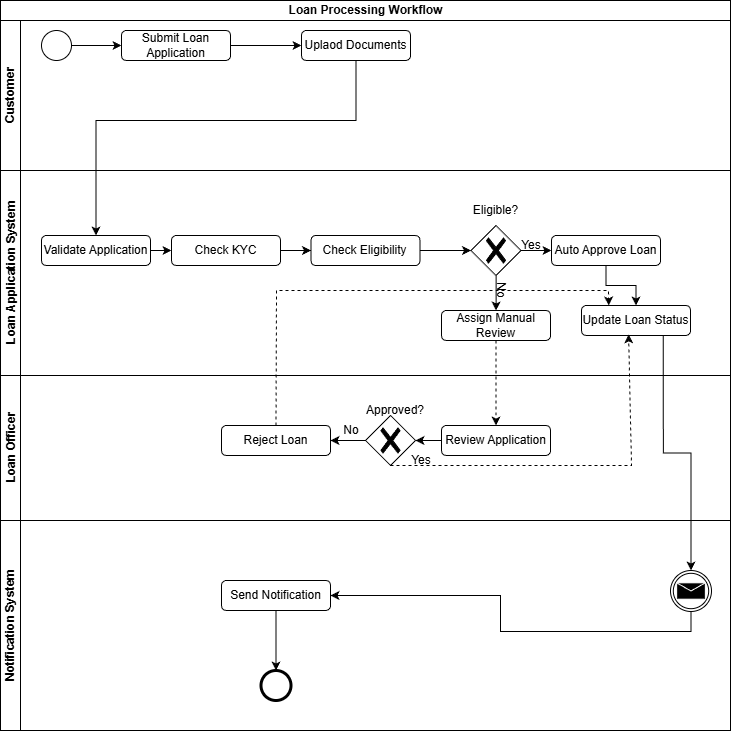

The diagram above was exported from draw.io. Its source (the exported page's mxGraphModel, read from the mxfile embedded in the PNG):
<mxGraphModel dx="1310" dy="752" grid="1" gridSize="10" guides="1" tooltips="1" connect="1" arrows="1" fold="1" page="1" pageScale="1" pageWidth="827" pageHeight="1169" background="#ffffff" math="0" shadow="0">
  <root>
    <mxCell id="0" />
    <mxCell id="1" parent="0" />
    <mxCell id="f740mB9eNd5jnDnpWe7H-1" parent="1" style="swimlane;childLayout=stackLayout;resizeParent=1;resizeParentMax=0;horizontal=1;startSize=20;horizontalStack=0;html=1;" value="Loan Processing Workflow" vertex="1">
      <mxGeometry height="520" width="730" x="49" y="60" as="geometry" />
    </mxCell>
    <mxCell id="f740mB9eNd5jnDnpWe7H-2" parent="f740mB9eNd5jnDnpWe7H-1" style="swimlane;startSize=20;horizontal=0;html=1;" value="Customer" vertex="1">
      <mxGeometry height="150" width="730" y="20" as="geometry" />
    </mxCell>
    <mxCell id="f740mB9eNd5jnDnpWe7H-12" edge="1" parent="f740mB9eNd5jnDnpWe7H-2" source="f740mB9eNd5jnDnpWe7H-10" style="edgeStyle=orthogonalEdgeStyle;rounded=0;orthogonalLoop=1;jettySize=auto;html=1;" target="f740mB9eNd5jnDnpWe7H-11" value="">
      <mxGeometry relative="1" as="geometry" />
    </mxCell>
    <mxCell id="f740mB9eNd5jnDnpWe7H-10" parent="f740mB9eNd5jnDnpWe7H-2" style="rounded=1;whiteSpace=wrap;html=1;" value="Submit Loan Application" vertex="1">
      <mxGeometry height="30" width="109" x="121" y="10" as="geometry" />
    </mxCell>
    <mxCell id="f740mB9eNd5jnDnpWe7H-11" parent="f740mB9eNd5jnDnpWe7H-2" style="rounded=1;whiteSpace=wrap;html=1;" value="Uplaod Documents" vertex="1">
      <mxGeometry height="30" width="109" x="301" y="10" as="geometry" />
    </mxCell>
    <mxCell id="f740mB9eNd5jnDnpWe7H-61" edge="1" parent="f740mB9eNd5jnDnpWe7H-2" source="f740mB9eNd5jnDnpWe7H-60" style="edgeStyle=orthogonalEdgeStyle;rounded=0;orthogonalLoop=1;jettySize=auto;html=1;" target="f740mB9eNd5jnDnpWe7H-10" value="">
      <mxGeometry relative="1" as="geometry" />
    </mxCell>
    <mxCell id="f740mB9eNd5jnDnpWe7H-60" parent="f740mB9eNd5jnDnpWe7H-2" style="points=[[0.145,0.145,0],[0.5,0,0],[0.855,0.145,0],[1,0.5,0],[0.855,0.855,0],[0.5,1,0],[0.145,0.855,0],[0,0.5,0]];shape=mxgraph.bpmn.event;html=1;verticalLabelPosition=bottom;labelBackgroundColor=#ffffff;verticalAlign=top;align=center;perimeter=ellipsePerimeter;outlineConnect=0;aspect=fixed;outline=standard;symbol=general;" value="" vertex="1">
      <mxGeometry height="30" width="30" x="41" y="10" as="geometry" />
    </mxCell>
    <mxCell id="f740mB9eNd5jnDnpWe7H-3" parent="f740mB9eNd5jnDnpWe7H-1" style="swimlane;startSize=20;horizontal=0;html=1;" value="Loan Application System" vertex="1">
      <mxGeometry height="205" width="730" y="170" as="geometry" />
    </mxCell>
    <mxCell id="f740mB9eNd5jnDnpWe7H-18" edge="1" parent="f740mB9eNd5jnDnpWe7H-3" source="f740mB9eNd5jnDnpWe7H-15" style="edgeStyle=orthogonalEdgeStyle;rounded=0;orthogonalLoop=1;jettySize=auto;html=1;" target="f740mB9eNd5jnDnpWe7H-17" value="">
      <mxGeometry relative="1" as="geometry" />
    </mxCell>
    <mxCell id="f740mB9eNd5jnDnpWe7H-15" parent="f740mB9eNd5jnDnpWe7H-3" style="rounded=1;whiteSpace=wrap;html=1;" value="Validate Application" vertex="1">
      <mxGeometry height="30" width="109" x="41" y="65" as="geometry" />
    </mxCell>
    <mxCell id="f740mB9eNd5jnDnpWe7H-20" edge="1" parent="f740mB9eNd5jnDnpWe7H-3" source="f740mB9eNd5jnDnpWe7H-17" style="edgeStyle=orthogonalEdgeStyle;rounded=0;orthogonalLoop=1;jettySize=auto;html=1;" target="f740mB9eNd5jnDnpWe7H-19" value="">
      <mxGeometry relative="1" as="geometry" />
    </mxCell>
    <mxCell id="f740mB9eNd5jnDnpWe7H-17" parent="f740mB9eNd5jnDnpWe7H-3" style="rounded=1;whiteSpace=wrap;html=1;" value="Check KYC" vertex="1">
      <mxGeometry height="30" width="109" x="171" y="65" as="geometry" />
    </mxCell>
    <mxCell id="f740mB9eNd5jnDnpWe7H-68" edge="1" parent="f740mB9eNd5jnDnpWe7H-3" source="f740mB9eNd5jnDnpWe7H-19" style="edgeStyle=orthogonalEdgeStyle;rounded=0;orthogonalLoop=1;jettySize=auto;html=1;" target="f740mB9eNd5jnDnpWe7H-65" value="">
      <mxGeometry relative="1" as="geometry" />
    </mxCell>
    <mxCell id="f740mB9eNd5jnDnpWe7H-19" parent="f740mB9eNd5jnDnpWe7H-3" style="rounded=1;whiteSpace=wrap;html=1;" value="Check Eligibility" vertex="1">
      <mxGeometry height="30" width="109" x="310.5" y="65" as="geometry" />
    </mxCell>
    <mxCell id="f740mB9eNd5jnDnpWe7H-24" edge="1" parent="f740mB9eNd5jnDnpWe7H-3" style="edgeStyle=orthogonalEdgeStyle;rounded=0;orthogonalLoop=1;jettySize=auto;html=1;entryX=0;entryY=0.5;entryDx=0;entryDy=0;" target="f740mB9eNd5jnDnpWe7H-23">
      <mxGeometry relative="1" as="geometry">
        <mxPoint x="520" y="80" as="sourcePoint" />
      </mxGeometry>
    </mxCell>
    <mxCell id="f740mB9eNd5jnDnpWe7H-29" edge="1" parent="f740mB9eNd5jnDnpWe7H-3" style="edgeStyle=orthogonalEdgeStyle;rounded=0;orthogonalLoop=1;jettySize=auto;html=1;" target="f740mB9eNd5jnDnpWe7H-28" value="">
      <mxGeometry relative="1" as="geometry">
        <mxPoint x="495.57142857142867" y="104.92711370262396" as="sourcePoint" />
      </mxGeometry>
    </mxCell>
    <mxCell id="f740mB9eNd5jnDnpWe7H-37" edge="1" parent="f740mB9eNd5jnDnpWe7H-3" source="f740mB9eNd5jnDnpWe7H-23" style="edgeStyle=orthogonalEdgeStyle;rounded=0;orthogonalLoop=1;jettySize=auto;html=1;" target="f740mB9eNd5jnDnpWe7H-36" value="">
      <mxGeometry relative="1" as="geometry" />
    </mxCell>
    <mxCell id="f740mB9eNd5jnDnpWe7H-23" parent="f740mB9eNd5jnDnpWe7H-3" style="rounded=1;whiteSpace=wrap;html=1;" value="Auto Approve Loan" vertex="1">
      <mxGeometry height="30" width="109" x="551" y="65" as="geometry" />
    </mxCell>
    <mxCell id="f740mB9eNd5jnDnpWe7H-25" parent="f740mB9eNd5jnDnpWe7H-3" style="text;html=1;whiteSpace=wrap;strokeColor=none;fillColor=none;align=center;verticalAlign=middle;rounded=0;" value="Yes" vertex="1">
      <mxGeometry height="30" width="60" x="501" y="60" as="geometry" />
    </mxCell>
    <mxCell id="f740mB9eNd5jnDnpWe7H-26" parent="f740mB9eNd5jnDnpWe7H-3" style="text;html=1;whiteSpace=wrap;strokeColor=none;fillColor=none;align=center;verticalAlign=middle;rounded=0;" value="Eligible?" vertex="1">
      <mxGeometry height="30" width="94.5" x="448.25" y="25" as="geometry" />
    </mxCell>
    <mxCell id="f740mB9eNd5jnDnpWe7H-28" parent="f740mB9eNd5jnDnpWe7H-3" style="rounded=1;whiteSpace=wrap;html=1;" value="Assign Manual Review" vertex="1">
      <mxGeometry height="30" width="109" x="441" y="140" as="geometry" />
    </mxCell>
    <mxCell id="f740mB9eNd5jnDnpWe7H-30" parent="f740mB9eNd5jnDnpWe7H-3" style="text;html=1;whiteSpace=wrap;strokeColor=none;fillColor=none;align=center;verticalAlign=middle;rounded=0;rotation=90;" value="No" vertex="1">
      <mxGeometry height="30" width="60" x="471" y="105" as="geometry" />
    </mxCell>
    <mxCell id="f740mB9eNd5jnDnpWe7H-36" parent="f740mB9eNd5jnDnpWe7H-3" style="rounded=1;whiteSpace=wrap;html=1;" value="Update Loan Status" vertex="1">
      <mxGeometry height="30" width="109" x="581" y="135" as="geometry" />
    </mxCell>
    <mxCell id="f740mB9eNd5jnDnpWe7H-65" parent="f740mB9eNd5jnDnpWe7H-3" style="points=[[0.25,0.25,0],[0.5,0,0],[0.75,0.25,0],[1,0.5,0],[0.75,0.75,0],[0.5,1,0],[0.25,0.75,0],[0,0.5,0]];shape=mxgraph.bpmn.gateway2;html=1;verticalLabelPosition=bottom;labelBackgroundColor=#ffffff;verticalAlign=top;align=center;perimeter=rhombusPerimeter;outlineConnect=0;outline=none;symbol=none;gwType=exclusive;" value="" vertex="1">
      <mxGeometry height="50" width="50" x="470.5" y="55" as="geometry" />
    </mxCell>
    <mxCell id="f740mB9eNd5jnDnpWe7H-4" parent="f740mB9eNd5jnDnpWe7H-1" style="swimlane;startSize=20;horizontal=0;html=1;" value="Loan Officer" vertex="1">
      <mxGeometry height="145" width="730" y="375" as="geometry" />
    </mxCell>
    <mxCell id="f740mB9eNd5jnDnpWe7H-34" edge="1" parent="f740mB9eNd5jnDnpWe7H-4" source="f740mB9eNd5jnDnpWe7H-31" style="edgeStyle=orthogonalEdgeStyle;rounded=0;orthogonalLoop=1;jettySize=auto;html=1;" value="">
      <mxGeometry relative="1" as="geometry">
        <mxPoint x="415" y="65" as="targetPoint" />
      </mxGeometry>
    </mxCell>
    <mxCell id="f740mB9eNd5jnDnpWe7H-31" parent="f740mB9eNd5jnDnpWe7H-4" style="rounded=1;whiteSpace=wrap;html=1;" value="Review Application" vertex="1">
      <mxGeometry height="30" width="109" x="441" y="50" as="geometry" />
    </mxCell>
    <mxCell id="f740mB9eNd5jnDnpWe7H-41" edge="1" parent="f740mB9eNd5jnDnpWe7H-4" style="edgeStyle=orthogonalEdgeStyle;rounded=0;orthogonalLoop=1;jettySize=auto;html=1;" target="f740mB9eNd5jnDnpWe7H-40" value="">
      <mxGeometry relative="1" as="geometry">
        <mxPoint x="365" y="65" as="sourcePoint" />
      </mxGeometry>
    </mxCell>
    <mxCell id="f740mB9eNd5jnDnpWe7H-35" parent="f740mB9eNd5jnDnpWe7H-4" style="text;html=1;whiteSpace=wrap;strokeColor=none;fillColor=none;align=center;verticalAlign=middle;rounded=0;" value="Approved?" vertex="1">
      <mxGeometry height="30" width="60" x="365" y="20" as="geometry" />
    </mxCell>
    <mxCell id="f740mB9eNd5jnDnpWe7H-39" parent="f740mB9eNd5jnDnpWe7H-4" style="text;html=1;whiteSpace=wrap;strokeColor=none;fillColor=none;align=center;verticalAlign=middle;rounded=0;" value="Yes" vertex="1">
      <mxGeometry height="30" width="60" x="391" y="70" as="geometry" />
    </mxCell>
    <mxCell id="f740mB9eNd5jnDnpWe7H-40" parent="f740mB9eNd5jnDnpWe7H-4" style="rounded=1;whiteSpace=wrap;html=1;" value="Reject Loan" vertex="1">
      <mxGeometry height="30" width="109" x="221" y="50" as="geometry" />
    </mxCell>
    <mxCell id="f740mB9eNd5jnDnpWe7H-49" parent="f740mB9eNd5jnDnpWe7H-4" style="text;html=1;whiteSpace=wrap;strokeColor=none;fillColor=none;align=center;verticalAlign=middle;rounded=0;" value="No" vertex="1">
      <mxGeometry height="30" width="60" x="321" y="40" as="geometry" />
    </mxCell>
    <mxCell id="f740mB9eNd5jnDnpWe7H-69" parent="f740mB9eNd5jnDnpWe7H-4" style="points=[[0.25,0.25,0],[0.5,0,0],[0.75,0.25,0],[1,0.5,0],[0.75,0.75,0],[0.5,1,0],[0.25,0.75,0],[0,0.5,0]];shape=mxgraph.bpmn.gateway2;html=1;verticalLabelPosition=bottom;labelBackgroundColor=#ffffff;verticalAlign=top;align=center;perimeter=rhombusPerimeter;outlineConnect=0;outline=none;symbol=none;gwType=exclusive;" value="" vertex="1">
      <mxGeometry height="50" width="50" x="365" y="40" as="geometry" />
    </mxCell>
    <mxCell id="f740mB9eNd5jnDnpWe7H-75" edge="1" parent="f740mB9eNd5jnDnpWe7H-1" source="f740mB9eNd5jnDnpWe7H-40" style="html=1;labelBackgroundColor=#ffffff;startArrow=none;startFill=0;startSize=6;endArrow=classic;endFill=1;endSize=6;jettySize=auto;orthogonalLoop=1;strokeWidth=1;dashed=1;fontSize=14;rounded=0;exitX=0.5;exitY=0;exitDx=0;exitDy=0;entryX=0.25;entryY=0;entryDx=0;entryDy=0;" target="f740mB9eNd5jnDnpWe7H-36" value="">
      <mxGeometry height="60" relative="1" width="60" as="geometry">
        <Array as="points">
          <mxPoint x="276" y="290" />
          <mxPoint x="608" y="290" />
        </Array>
        <mxPoint x="291" y="410" as="sourcePoint" />
        <mxPoint x="351" y="350" as="targetPoint" />
      </mxGeometry>
    </mxCell>
    <mxCell id="f740mB9eNd5jnDnpWe7H-76" edge="1" parent="f740mB9eNd5jnDnpWe7H-1" source="f740mB9eNd5jnDnpWe7H-28" style="html=1;labelBackgroundColor=#ffffff;startArrow=none;startFill=0;startSize=6;endArrow=classic;endFill=1;endSize=6;jettySize=auto;orthogonalLoop=1;strokeWidth=1;dashed=1;fontSize=14;rounded=0;exitX=0.5;exitY=1;exitDx=0;exitDy=0;entryX=0.5;entryY=0;entryDx=0;entryDy=0;" target="f740mB9eNd5jnDnpWe7H-31" value="">
      <mxGeometry height="60" relative="1" width="60" as="geometry">
        <mxPoint x="391" y="450" as="sourcePoint" />
        <mxPoint x="451" y="390" as="targetPoint" />
      </mxGeometry>
    </mxCell>
    <mxCell id="f740mB9eNd5jnDnpWe7H-77" edge="1" parent="f740mB9eNd5jnDnpWe7H-1" source="f740mB9eNd5jnDnpWe7H-69" style="html=1;labelBackgroundColor=#ffffff;startArrow=none;startFill=0;startSize=6;endArrow=classic;endFill=1;endSize=6;jettySize=auto;orthogonalLoop=1;strokeWidth=1;dashed=1;fontSize=14;rounded=0;exitX=0.5;exitY=1;exitDx=0;exitDy=0;exitPerimeter=0;entryX=0.432;entryY=0.965;entryDx=0;entryDy=0;entryPerimeter=0;" target="f740mB9eNd5jnDnpWe7H-36" value="">
      <mxGeometry height="60" relative="1" width="60" as="geometry">
        <Array as="points">
          <mxPoint x="631" y="465" />
        </Array>
        <mxPoint x="391" y="450" as="sourcePoint" />
        <mxPoint x="451" y="390" as="targetPoint" />
      </mxGeometry>
    </mxCell>
    <mxCell id="f740mB9eNd5jnDnpWe7H-82" edge="1" parent="f740mB9eNd5jnDnpWe7H-1" source="f740mB9eNd5jnDnpWe7H-11" style="edgeStyle=orthogonalEdgeStyle;rounded=0;orthogonalLoop=1;jettySize=auto;html=1;entryX=0.5;entryY=0;entryDx=0;entryDy=0;" target="f740mB9eNd5jnDnpWe7H-15">
      <mxGeometry relative="1" as="geometry">
        <Array as="points">
          <mxPoint x="356" y="120" />
          <mxPoint x="96" y="120" />
        </Array>
      </mxGeometry>
    </mxCell>
    <mxCell id="f740mB9eNd5jnDnpWe7H-7" parent="1" style="swimlane;startSize=20;horizontal=0;html=1;whiteSpace=wrap;" value="Notification System" vertex="1">
      <mxGeometry height="210" width="730" x="49" y="580" as="geometry" />
    </mxCell>
    <mxCell id="f740mB9eNd5jnDnpWe7H-63" edge="1" parent="f740mB9eNd5jnDnpWe7H-7" source="f740mB9eNd5jnDnpWe7H-43" style="edgeStyle=orthogonalEdgeStyle;rounded=0;orthogonalLoop=1;jettySize=auto;html=1;" value="">
      <mxGeometry relative="1" as="geometry">
        <mxPoint x="275.5" y="150" as="targetPoint" />
      </mxGeometry>
    </mxCell>
    <mxCell id="f740mB9eNd5jnDnpWe7H-43" parent="f740mB9eNd5jnDnpWe7H-7" style="rounded=1;whiteSpace=wrap;html=1;" value="Send Notification" vertex="1">
      <mxGeometry height="30" width="109" x="221" y="60" as="geometry" />
    </mxCell>
    <mxCell id="f740mB9eNd5jnDnpWe7H-64" parent="f740mB9eNd5jnDnpWe7H-7" style="points=[[0.145,0.145,0],[0.5,0,0],[0.855,0.145,0],[1,0.5,0],[0.855,0.855,0],[0.5,1,0],[0.145,0.855,0],[0,0.5,0]];shape=mxgraph.bpmn.event;html=1;verticalLabelPosition=bottom;labelBackgroundColor=#ffffff;verticalAlign=top;align=center;perimeter=ellipsePerimeter;outlineConnect=0;aspect=fixed;outline=end;symbol=terminate2;" value="" vertex="1">
      <mxGeometry height="30" width="30" x="260.5" y="150" as="geometry" />
    </mxCell>
    <mxCell id="f740mB9eNd5jnDnpWe7H-72" edge="1" parent="f740mB9eNd5jnDnpWe7H-7" source="f740mB9eNd5jnDnpWe7H-70" style="edgeStyle=orthogonalEdgeStyle;rounded=0;orthogonalLoop=1;jettySize=auto;html=1;exitX=0.5;exitY=1;exitDx=0;exitDy=0;exitPerimeter=0;entryX=1;entryY=0.5;entryDx=0;entryDy=0;" target="f740mB9eNd5jnDnpWe7H-43">
      <mxGeometry relative="1" as="geometry" />
    </mxCell>
    <mxCell id="f740mB9eNd5jnDnpWe7H-70" parent="f740mB9eNd5jnDnpWe7H-7" style="points=[[0.145,0.145,0],[0.5,0,0],[0.855,0.145,0],[1,0.5,0],[0.855,0.855,0],[0.5,1,0],[0.145,0.855,0],[0,0.5,0]];shape=mxgraph.bpmn.event;html=1;verticalLabelPosition=bottom;labelBackgroundColor=#ffffff;verticalAlign=top;align=center;perimeter=ellipsePerimeter;outlineConnect=0;aspect=fixed;outline=throwing;symbol=message;" value="" vertex="1">
      <mxGeometry height="41" width="41" x="670" y="50" as="geometry" />
    </mxCell>
    <mxCell id="f740mB9eNd5jnDnpWe7H-83" edge="1" parent="1" source="f740mB9eNd5jnDnpWe7H-36" style="edgeStyle=orthogonalEdgeStyle;rounded=0;orthogonalLoop=1;jettySize=auto;html=1;exitX=0.75;exitY=1;exitDx=0;exitDy=0;entryX=0.5;entryY=0;entryDx=0;entryDy=0;entryPerimeter=0;" target="f740mB9eNd5jnDnpWe7H-70">
      <mxGeometry relative="1" as="geometry" />
    </mxCell>
  </root>
</mxGraphModel>